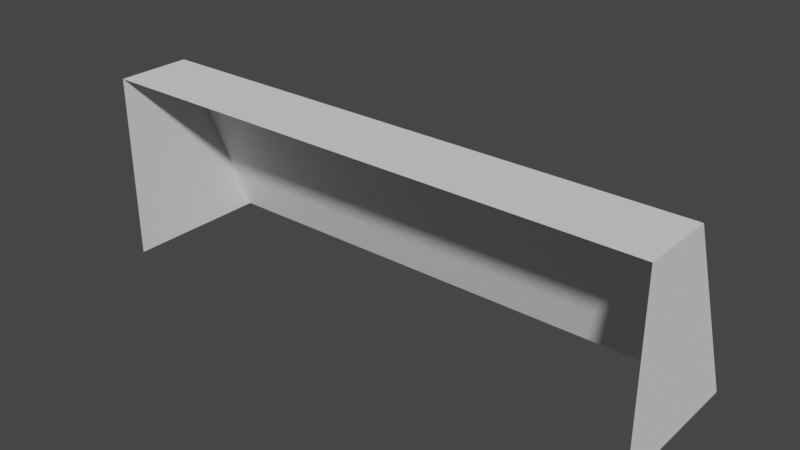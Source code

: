 # Source: goal.blend  (saved by Blender 3.1.7; exported with 4.5.12 LTS)
import bpy
from mathutils import Matrix  # noqa: F401  (used for matrix-valued properties, if any)

bpy.ops.wm.read_factory_settings(use_empty=True)
scene = bpy.context.scene
scene.name = 'Scene'

# ---- world
world_world = bpy.data.worlds.new('World'); scene.world = world_world
world_world.use_nodes = True; world_world.node_tree.nodes.clear()
_N = world_world.node_tree.nodes; _L = world_world.node_tree.links
n0 = _N.new('ShaderNodeOutputWorld'); n0.name = 'World Output'; n0.location = (300, 300)
n1 = _N.new('ShaderNodeBackground'); n1.name = 'Background'; n1.location = (10, 300)
n1.inputs[0].default_value = (0.05088, 0.05088, 0.05088, 1.0)
_L.new(n1.outputs[0], n0.inputs[0])
n0.is_active_output = True
world_world.color = (0.05088, 0.05088, 0.05088)
world_world.use_sun_shadow = False
world_world.sun_shadow_jitter_overblur = 0.0

# ---- meshes
me_cube_001 = bpy.data.meshes.new('Cube.001')
me_cube_001.from_pydata([(-3.75, -1.0, 0.0), (-3.75, -1.0, 2.5), (-3.75, 1.0, 0.0), (-3.75, 0.0, 2.5), (3.75, -1.0, 0.0), (3.75, -1.0, 2.5), (3.75, 1.0, 0.0), (3.75, 0.0, 2.5)], [], [(0, 1, 3, 2), (2, 3, 7, 6), (6, 7, 5, 4), (7, 3, 1, 5)])
_uv = me_cube_001.uv_layers.new(name='UVMap')
_uv.uv.foreach_set('vector', [0.375, 0.0, 0.625, 0.0, 0.625, 0.25, 0.375, 0.25, 0.375, 0.25, 0.625, 0.25, 0.625, 0.5, 0.375, 0.5, 0.375, 0.5, 0.625, 0.5, 0.625, 0.75, 0.375, 0.75, 0.625, 0.5, 0.875, 0.5, 0.875, 0.75, 0.625, 0.75])
me_cube_001.use_remesh_fix_poles = True
me_cube_001.use_remesh_preserve_attributes = False
me_cube_001.update()

# ---- objects
ob_meshinstance = bpy.data.objects.new('MeshInstance', me_cube_001)

# ---- transforms, parenting, visibility, modifiers, constraints
ob_meshinstance.location = (0.0, 0.0, 0.0)

# ---- collection membership
scene.collection.objects.link(ob_meshinstance)

# ---- scene / render settings (as saved in the file)
scene.frame_start = 1; scene.frame_end = 250; scene.frame_set(1)
scene.render.engine = 'BLENDER_EEVEE_NEXT'
scene.cycles.sampling_pattern = 'TABULATED_SOBOL'
scene.cycles.use_light_tree = False
scene.view_settings.view_transform = 'Filmic'
bpy.context.view_layer.update()

# ---- added for rendering (the .blend has no active camera and no usable light): camera, sun
cam_auto = bpy.data.cameras.new('AutoCamera')
cam_auto.lens = 50.0
cam_auto.sensor_width = 36.0
cam_auto.clip_end = 1000.0
ob_auto_camera = bpy.data.objects.new('AutoCamera', cam_auto)
scene.collection.objects.link(ob_auto_camera)
ob_auto_camera.location = (7.54498, -9.05398, 7.28598)
ob_auto_camera.rotation_euler = (1.09748, -7.21219e-08, 0.694738)
scene.camera = ob_auto_camera
light_auto_sun = bpy.data.lights.new('AutoSun', 'SUN')
light_auto_sun.energy = 3.0
light_auto_sun.angle = 0.0523599
ob_auto_sun = bpy.data.objects.new('AutoSun', light_auto_sun)
scene.collection.objects.link(ob_auto_sun)
ob_auto_sun.rotation_euler = (0.872665, 0.174533, 0.523599)
bpy.context.view_layer.update()
